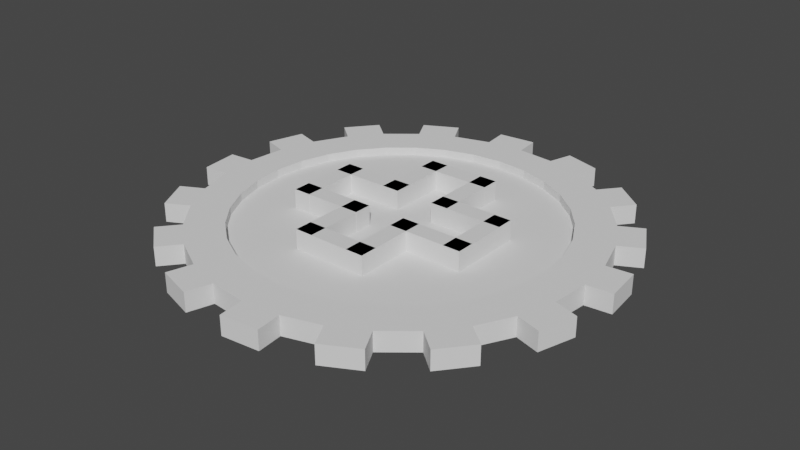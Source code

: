 # Source: EmptyHealthItem.blend  (saved by Blender 3.0.42; exported with 4.5.12 LTS)
import bpy
from mathutils import Matrix  # noqa: F401  (used for matrix-valued properties, if any)

bpy.ops.wm.read_factory_settings(use_empty=True)
scene = bpy.context.scene
scene.name = 'Scene'

# ---- collections
col_collection = bpy.data.collections.new('Collection'); scene.collection.children.link(col_collection)

# ---- world
world_world = bpy.data.worlds.new('World'); scene.world = world_world
world_world.use_nodes = True; world_world.node_tree.nodes.clear()
_N = world_world.node_tree.nodes; _L = world_world.node_tree.links
n0 = _N.new('ShaderNodeOutputWorld'); n0.name = 'World Output'; n0.location = (300, 300)
n1 = _N.new('ShaderNodeBackground'); n1.name = 'Background'; n1.location = (10, 300)
n1.inputs[0].default_value = (0.05088, 0.05088, 0.05088, 1.0)
_L.new(n1.outputs[0], n0.inputs[0])
n0.is_active_output = True
world_world.color = (0.05088, 0.05088, 0.05088)
world_world.use_sun_shadow = False
world_world.sun_shadow_jitter_overblur = 0.0

# ---- meshes
me_cylinder = bpy.data.meshes.new('Cylinder')
me_cylinder.from_pydata([(-2.44e-08, 0.8083, -1.0), (-2.44e-08, 0.8083, 1.0), (0.1577, 0.7928, -1.0), (0.1577, 0.7928, 1.0), (0.3093, 0.7468, -1.0), (0.3093, 0.7468, 1.0), (0.4491, 0.6721, -1.0), (0.4491, 0.6721, 1.0), (0.5715, 0.5715, -1.0), (0.5715, 0.5715, 1.0), (0.6721, 0.4491, -1.0), (0.6721, 0.4491, 1.0), (0.7468, 0.3093, -1.0), (0.7468, 0.3093, 1.0), (0.7928, 0.1577, -1.0), (0.7928, 0.1577, 1.0), (0.8083, -3.797e-08, -1.0), (0.8083, -3.797e-08, 1.0), (0.7928, -0.1577, -1.0), (0.7928, -0.1577, 1.0), (0.7468, -0.3093, -1.0), (0.7468, -0.3093, 1.0), (0.6721, -0.4491, -1.0), (0.6721, -0.4491, 1.0), (0.5715, -0.5715, -1.0), (0.5715, -0.5715, 1.0), (0.4491, -0.6721, -1.0), (0.4491, -0.6721, 1.0), (0.3093, -0.7468, -1.0), (0.3093, -0.7468, 1.0), (0.1577, -0.7928, -1.0), (0.1577, -0.7928, 1.0), (-7.594e-08, -0.8083, -1.0), (-7.594e-08, -0.8083, 1.0), (-0.1577, -0.7928, -1.0), (-0.1577, -0.7928, 1.0), (-0.3093, -0.7468, -1.0), (-0.3093, -0.7468, 1.0), (-0.4491, -0.6721, -1.0), (-0.4491, -0.6721, 1.0), (-0.5715, -0.5715, -1.0), (-0.5715, -0.5715, 1.0), (-0.6721, -0.4491, -1.0), (-0.6721, -0.4491, 1.0), (-0.7468, -0.3093, -1.0), (-0.7468, -0.3093, 1.0), (-0.7928, -0.1577, -1.0), (-0.7928, -0.1577, 1.0), (-0.8083, 1.192e-08, -1.0), (-0.8083, 1.192e-08, 1.0), (-0.7928, 0.1577, -1.0), (-0.7928, 0.1577, 1.0), (-0.7468, 0.3093, -1.0), (-0.7468, 0.3093, 1.0), (-0.6721, 0.4491, -1.0), (-0.6721, 0.4491, 1.0), (-0.5715, 0.5715, -1.0), (-0.5715, 0.5715, 1.0), (-0.4491, 0.6721, -1.0), (-0.4491, 0.6721, 1.0), (-0.3093, 0.7468, -1.0), (-0.3093, 0.7468, 1.0), (-0.1577, 0.7928, -1.0), (-0.1577, 0.7928, 1.0), (0.0, 1.0, -1.0), (0.1951, 0.9808, -1.0), (0.1951, 0.9808, 1.0), (0.0, 1.0, 1.0), (0.3827, 0.9239, -1.0), (0.3827, 0.9239, 1.0), (0.5556, 0.8315, -1.0), (0.5556, 0.8315, 1.0), (0.7071, 0.7071, -1.0), (0.7071, 0.7071, 1.0), (0.8315, 0.5556, -1.0), (0.8315, 0.5556, 1.0), (0.9239, 0.3827, -1.0), (0.9239, 0.3827, 1.0), (0.9808, 0.1951, -1.0), (0.9808, 0.1951, 1.0), (1.0, -4.371e-08, -1.0), (1.0, -4.371e-08, 1.0), (0.9808, -0.1951, -1.0), (0.9808, -0.1951, 1.0), (0.9239, -0.3827, -1.0), (0.9239, -0.3827, 1.0), (0.8315, -0.5556, -1.0), (0.8315, -0.5556, 1.0), (0.7071, -0.7071, -1.0), (0.7071, -0.7071, 1.0), (0.5556, -0.8315, -1.0), (0.5556, -0.8315, 1.0), (0.3827, -0.9239, -1.0), (0.3827, -0.9239, 1.0), (0.1951, -0.9808, -1.0), (0.1951, -0.9808, 1.0), (-8.742e-08, -1.0, -1.0), (-8.742e-08, -1.0, 1.0), (-0.1951, -0.9808, -1.0), (-0.1951, -0.9808, 1.0), (-0.3827, -0.9239, -1.0), (-0.3827, -0.9239, 1.0), (-0.5556, -0.8315, -1.0), (-0.5556, -0.8315, 1.0), (-0.7071, -0.7071, -1.0), (-0.7071, -0.7071, 1.0), (-0.8315, -0.5556, -1.0), (-0.8315, -0.5556, 1.0), (-0.9239, -0.3827, -1.0), (-0.9239, -0.3827, 1.0), (-0.9808, -0.1951, -1.0), (-0.9808, -0.1951, 1.0), (-1.0, 1.192e-08, -1.0), (-1.0, 1.192e-08, 1.0), (-0.9808, 0.1951, -1.0), (-0.9808, 0.1951, 1.0), (-0.9239, 0.3827, -1.0), (-0.9239, 0.3827, 1.0), (-0.8315, 0.5556, -1.0), (-0.8315, 0.5556, 1.0), (-0.7071, 0.7071, -1.0), (-0.7071, 0.7071, 1.0), (-0.5556, 0.8315, -1.0), (-0.5556, 0.8315, 1.0), (-0.3827, 0.9239, -1.0), (-0.3827, 0.9239, 1.0), (-0.1951, 0.9808, -1.0), (-0.1951, 0.9808, 1.0), (0.1577, 0.7928, -0.1682), (-1.951e-07, 0.8083, -0.1682), (-0.1577, 0.7928, -0.1682), (-0.3093, 0.7468, -0.1682), (-0.4491, 0.6721, -0.1682), (-0.5715, 0.5715, -0.1682), (-0.6721, 0.4491, -0.1682), (-0.7468, 0.3093, -0.1682), (-0.7928, 0.1577, -0.1682), (-0.8083, 1.192e-08, -0.1682), (-0.7928, -0.1577, -0.1682), (-0.7468, -0.3093, -0.1682), (-0.6721, -0.4491, -0.1682), (-0.5715, -0.5715, -0.1682), (-0.4491, -0.6721, -0.1682), (-0.3093, -0.7468, -0.1682), (-0.1577, -0.7928, -0.1682), (-2.467e-07, -0.8083, -0.1682), (0.1577, -0.7928, -0.1682), (0.3093, -0.7468, -0.1682), (0.4491, -0.6721, -0.1682), (0.5715, -0.5715, -0.1682), (0.6721, -0.4491, -0.1682), (0.7468, -0.3093, -0.1682), (0.7928, -0.1577, -0.1682), (0.8083, -3.797e-08, -0.1682), (0.7928, 0.1577, -0.1682), (0.7468, 0.3093, -0.1682), (0.6721, 0.4491, -0.1682), (0.5715, 0.5715, -0.1682), (0.4491, 0.6721, -0.1682), (0.3093, 0.7468, -0.1682), (-9.269e-08, 0.8083, 0.1682), (0.1577, 0.7928, 0.1682), (0.3093, 0.7468, 0.1682), (0.4491, 0.6721, 0.1682), (0.5715, 0.5715, 0.1682), (0.6721, 0.4491, 0.1682), (0.7468, 0.3093, 0.1682), (0.7928, 0.1577, 0.1682), (0.8083, -3.797e-08, 0.1682), (0.7928, -0.1577, 0.1682), (0.7468, -0.3093, 0.1682), (0.6721, -0.4491, 0.1682), (0.5715, -0.5715, 0.1682), (0.4491, -0.6721, 0.1682), (0.3093, -0.7468, 0.1682), (0.1577, -0.7928, 0.1682), (-1.442e-07, -0.8083, 0.1682), (-0.1577, -0.7928, 0.1682), (-0.3093, -0.7468, 0.1682), (-0.4491, -0.6721, 0.1682), (-0.5715, -0.5715, 0.1682), (-0.6721, -0.4491, 0.1682), (-0.7468, -0.3093, 0.1682), (-0.7928, -0.1577, 0.1682), (-0.8083, 1.192e-08, 0.1682), (-0.7928, 0.1577, 0.1682), (-0.7468, 0.3093, 0.1682), (-0.6721, 0.4491, 0.1682), (-0.5715, 0.5715, 0.1682), (-0.4491, 0.6721, 0.1682), (-0.3093, 0.7468, 0.1682), (-0.1577, 0.7928, 0.1682), (0.2332, 1.106, -1.0), (0.2332, 1.106, 1.0), (0.4208, 1.049, 1.0), (0.4208, 1.049, -1.0), (0.6388, 0.9329, -1.0), (0.6388, 0.9329, 1.0), (0.7904, 0.8086, 1.0), (0.7904, 0.8086, -1.0), (0.9472, 0.6174, -1.0), (0.9472, 0.6174, 1.0), (1.04, 0.4446, 1.0), (1.04, 0.4446, -1.0), (1.111, 0.208, -1.0), (1.111, 0.208, 1.0), (1.131, 0.01287, 1.0), (1.131, 0.01287, -1.0), (1.106, -0.2332, -1.0), (1.106, -0.2332, 1.0), (1.049, -0.4208, 1.0), (1.049, -0.4208, -1.0), (0.9329, -0.6388, -1.0), (0.9329, -0.6388, 1.0), (0.8086, -0.7904, 1.0), (0.8086, -0.7904, -1.0), (0.6174, -0.9472, -1.0), (0.6174, -0.9472, 1.0), (0.4446, -1.04, 1.0), (0.4446, -1.04, -1.0), (0.208, -1.111, -1.0), (0.208, -1.111, 1.0), (0.01287, -1.131, 1.0), (0.01287, -1.131, -1.0), (-0.2332, -1.106, -1.0), (-0.2332, -1.106, 1.0), (-0.4208, -1.049, 1.0), (-0.4208, -1.049, -1.0), (-0.6388, -0.9329, -1.0), (-0.6388, -0.9329, 1.0), (-0.7904, -0.8086, 1.0), (-0.7904, -0.8086, -1.0), (-0.9472, -0.6174, -1.0), (-0.9472, -0.6174, 1.0), (-1.04, -0.4446, 1.0), (-1.04, -0.4446, -1.0), (-1.111, -0.208, -1.0), (-1.111, -0.208, 1.0), (-1.131, -0.01287, 1.0), (-1.131, -0.01287, -1.0), (-1.106, 0.2332, -1.0), (-1.106, 0.2332, 1.0), (-1.049, 0.4208, 1.0), (-1.049, 0.4208, -1.0), (-0.9329, 0.6388, -1.0), (-0.9329, 0.6388, 1.0), (-0.8086, 0.7904, 1.0), (-0.8086, 0.7904, -1.0), (-0.6174, 0.9472, -1.0), (-0.6174, 0.9472, 1.0), (-0.4446, 1.04, 1.0), (-0.4446, 1.04, -1.0), (-0.208, 1.111, -1.0), (-0.208, 1.111, 1.0), (-0.01287, 1.131, 1.0), (-0.01287, 1.131, -1.0)], [], [(64, 67, 66, 65), (68, 69, 71, 70), (72, 73, 75, 74), (76, 77, 79, 78), (80, 81, 83, 82), (84, 85, 87, 86), (88, 89, 91, 90), (92, 93, 95, 94), (96, 97, 99, 98), (100, 101, 103, 102), (104, 105, 107, 106), (108, 109, 111, 110), (112, 113, 115, 114), (116, 117, 119, 118), (120, 121, 123, 122), (66, 193, 192, 65), (124, 125, 127, 126), (192, 193, 194, 195), (2, 0, 64, 65), (1, 3, 66, 67), (4, 2, 65, 68), (3, 5, 69, 66), (6, 4, 68, 70), (5, 7, 71, 69), (8, 6, 70, 72), (7, 9, 73, 71), (10, 8, 72, 74), (9, 11, 75, 73), (12, 10, 74, 76), (11, 13, 77, 75), (14, 12, 76, 78), (13, 15, 79, 77), (16, 14, 78, 80), (15, 17, 81, 79), (18, 16, 80, 82), (17, 19, 83, 81), (20, 18, 82, 84), (19, 21, 85, 83), (22, 20, 84, 86), (21, 23, 87, 85), (24, 22, 86, 88), (23, 25, 89, 87), (26, 24, 88, 90), (25, 27, 91, 89), (28, 26, 90, 92), (27, 29, 93, 91), (30, 28, 92, 94), (29, 31, 95, 93), (32, 30, 94, 96), (31, 33, 97, 95), (34, 32, 96, 98), (33, 35, 99, 97), (36, 34, 98, 100), (35, 37, 101, 99), (38, 36, 100, 102), (37, 39, 103, 101), (40, 38, 102, 104), (39, 41, 105, 103), (42, 40, 104, 106), (41, 43, 107, 105), (44, 42, 106, 108), (43, 45, 109, 107), (46, 44, 108, 110), (45, 47, 111, 109), (48, 46, 110, 112), (47, 49, 113, 111), (50, 48, 112, 114), (49, 51, 115, 113), (52, 50, 114, 116), (51, 53, 117, 115), (54, 52, 116, 118), (53, 55, 119, 117), (56, 54, 118, 120), (55, 57, 121, 119), (58, 56, 120, 122), (57, 59, 123, 121), (60, 58, 122, 124), (59, 61, 125, 123), (62, 60, 124, 126), (61, 63, 127, 125), (0, 62, 126, 64), (63, 1, 67, 127), (128, 129, 130, 131, 132, 133, 134, 135, 136, 137, 138, 139, 140, 141, 142, 143, 144, 145, 146, 147, 148, 149, 150, 151, 152, 153, 154, 155, 156, 157, 158, 159), (1, 129, 128, 3), (63, 130, 129, 1), (61, 131, 130, 63), (59, 132, 131, 61), (57, 133, 132, 59), (55, 134, 133, 57), (53, 135, 134, 55), (51, 136, 135, 53), (49, 137, 136, 51), (47, 138, 137, 49), (45, 139, 138, 47), (43, 140, 139, 45), (41, 141, 140, 43), (39, 142, 141, 41), (37, 143, 142, 39), (35, 144, 143, 37), (33, 145, 144, 35), (31, 146, 145, 33), (29, 147, 146, 31), (27, 148, 147, 29), (25, 149, 148, 27), (23, 150, 149, 25), (21, 151, 150, 23), (19, 152, 151, 21), (17, 153, 152, 19), (15, 154, 153, 17), (13, 155, 154, 15), (11, 156, 155, 13), (9, 157, 156, 11), (7, 158, 157, 9), (5, 159, 158, 7), (3, 128, 159, 5), (160, 161, 162, 163, 164, 165, 166, 167, 168, 169, 170, 171, 172, 173, 174, 175, 176, 177, 178, 179, 180, 181, 182, 183, 184, 185, 186, 187, 188, 189, 190, 191), (2, 161, 160, 0), (4, 162, 161, 2), (6, 163, 162, 4), (8, 164, 163, 6), (10, 165, 164, 8), (12, 166, 165, 10), (14, 167, 166, 12), (16, 168, 167, 14), (18, 169, 168, 16), (20, 170, 169, 18), (22, 171, 170, 20), (24, 172, 171, 22), (26, 173, 172, 24), (28, 174, 173, 26), (30, 175, 174, 28), (32, 176, 175, 30), (34, 177, 176, 32), (36, 178, 177, 34), (38, 179, 178, 36), (40, 180, 179, 38), (42, 181, 180, 40), (44, 182, 181, 42), (46, 183, 182, 44), (48, 184, 183, 46), (50, 185, 184, 48), (52, 186, 185, 50), (54, 187, 186, 52), (56, 188, 187, 54), (58, 189, 188, 56), (60, 190, 189, 58), (62, 191, 190, 60), (0, 160, 191, 62), (69, 194, 193, 66), (68, 195, 194, 69), (65, 192, 195, 68), (196, 197, 198, 199), (71, 197, 196, 70), (73, 198, 197, 71), (72, 199, 198, 73), (70, 196, 199, 72), (200, 201, 202, 203), (75, 201, 200, 74), (77, 202, 201, 75), (76, 203, 202, 77), (74, 200, 203, 76), (204, 205, 206, 207), (79, 205, 204, 78), (81, 206, 205, 79), (80, 207, 206, 81), (78, 204, 207, 80), (208, 209, 210, 211), (83, 209, 208, 82), (85, 210, 209, 83), (84, 211, 210, 85), (82, 208, 211, 84), (212, 213, 214, 215), (87, 213, 212, 86), (89, 214, 213, 87), (88, 215, 214, 89), (86, 212, 215, 88), (216, 217, 218, 219), (91, 217, 216, 90), (93, 218, 217, 91), (92, 219, 218, 93), (90, 216, 219, 92), (220, 221, 222, 223), (95, 221, 220, 94), (97, 222, 221, 95), (96, 223, 222, 97), (94, 220, 223, 96), (224, 225, 226, 227), (99, 225, 224, 98), (101, 226, 225, 99), (100, 227, 226, 101), (98, 224, 227, 100), (228, 229, 230, 231), (103, 229, 228, 102), (105, 230, 229, 103), (104, 231, 230, 105), (102, 228, 231, 104), (232, 233, 234, 235), (107, 233, 232, 106), (109, 234, 233, 107), (108, 235, 234, 109), (106, 232, 235, 108), (236, 237, 238, 239), (111, 237, 236, 110), (113, 238, 237, 111), (112, 239, 238, 113), (110, 236, 239, 112), (240, 241, 242, 243), (115, 241, 240, 114), (117, 242, 241, 115), (116, 243, 242, 117), (114, 240, 243, 116), (244, 245, 246, 247), (119, 245, 244, 118), (121, 246, 245, 119), (120, 247, 246, 121), (118, 244, 247, 120), (248, 249, 250, 251), (123, 249, 248, 122), (125, 250, 249, 123), (124, 251, 250, 125), (122, 248, 251, 124), (252, 253, 254, 255), (127, 253, 252, 126), (67, 254, 253, 127), (64, 255, 254, 67), (126, 252, 255, 64)])
_uv = me_cylinder.uv_layers.new(name='UVMap')
_uv.uv.foreach_set('vector', [1.0, 0.5, 1.0, 1.0, 0.9688, 1.0, 0.9688, 0.5, 0.9375, 0.5, 0.9375, 1.0, 0.9062, 1.0, 0.9062, 0.5, 0.875, 0.5, 0.875, 1.0, 0.8438, 1.0, 0.8438, 0.5, 0.8125, 0.5, 0.8125, 1.0, 0.7812, 1.0, 0.7812, 0.5, 0.75, 0.5, 0.75, 1.0, 0.7188, 1.0, 0.7188, 0.5, 0.6875, 0.5, 0.6875, 1.0, 0.6562, 1.0, 0.6562, 0.5, 0.625, 0.5, 0.625, 1.0, 0.5938, 1.0, 0.5938, 0.5, 0.5625, 0.5, 0.5625, 1.0, 0.5312, 1.0, 0.5312, 0.5, 0.5, 0.5, 0.5, 1.0, 0.4688, 1.0, 0.4688, 0.5, 0.4375, 0.5, 0.4375, 1.0, 0.4062, 1.0, 0.4062, 0.5, 0.375, 0.5, 0.375, 1.0, 0.3438, 1.0, 0.3438, 0.5, 0.3125, 0.5, 0.3125, 1.0, 0.2812, 1.0, 0.2812, 0.5, 0.25, 0.5, 0.25, 1.0, 0.2188, 1.0, 0.2188, 0.5, 0.1875, 0.5, 0.1875, 1.0, 0.1562, 1.0, 0.1562, 0.5, 0.125, 0.5, 0.125, 1.0, 0.09375, 1.0, 0.09375, 0.5, 0.9688, 1.0, 0.9688, 1.0, 0.9688, 0.5, 0.9688, 0.5, 0.0625, 0.5, 0.0625, 1.0, 0.03125, 1.0, 0.03125, 0.5, 0.9688, 0.5, 0.9688, 1.0, 0.9375, 1.0, 0.9375, 0.5, 0.7878, 0.4403, 0.75, 0.444, 0.75, 0.49, 0.7968, 0.4854, 0.25, 0.444, 0.2878, 0.4403, 0.2968, 0.4854, 0.25, 0.49, 0.8242, 0.4292, 0.7878, 0.4403, 0.7968, 0.4854, 0.8418, 0.4717, 0.2878, 0.4403, 0.3242, 0.4292, 0.3418, 0.4717, 0.2968, 0.4854, 0.8578, 0.4113, 0.8242, 0.4292, 0.8418, 0.4717, 0.8833, 0.4496, 0.3242, 0.4292, 0.3578, 0.4113, 0.3833, 0.4496, 0.3418, 0.4717, 0.8872, 0.3872, 0.8578, 0.4113, 0.8833, 0.4496, 0.9197, 0.4197, 0.3578, 0.4113, 0.3872, 0.3872, 0.4197, 0.4197, 0.3833, 0.4496, 0.9113, 0.3578, 0.8872, 0.3872, 0.9197, 0.4197, 0.9496, 0.3833, 0.3872, 0.3872, 0.4113, 0.3578, 0.4496, 0.3833, 0.4197, 0.4197, 0.9292, 0.3242, 0.9113, 0.3578, 0.9496, 0.3833, 0.9717, 0.3418, 0.4113, 0.3578, 0.4292, 0.3242, 0.4717, 0.3418, 0.4496, 0.3833, 0.9403, 0.2878, 0.9292, 0.3242, 0.9717, 0.3418, 0.9854, 0.2968, 0.4292, 0.3242, 0.4403, 0.2878, 0.4854, 0.2968, 0.4717, 0.3418, 0.944, 0.25, 0.9403, 0.2878, 0.9854, 0.2968, 0.99, 0.25, 0.4403, 0.2878, 0.444, 0.25, 0.49, 0.25, 0.4854, 0.2968, 0.9403, 0.2122, 0.944, 0.25, 0.99, 0.25, 0.9854, 0.2032, 0.444, 0.25, 0.4403, 0.2122, 0.4854, 0.2032, 0.49, 0.25, 0.9292, 0.1758, 0.9403, 0.2122, 0.9854, 0.2032, 0.9717, 0.1582, 0.4403, 0.2122, 0.4292, 0.1758, 0.4717, 0.1582, 0.4854, 0.2032, 0.9113, 0.1422, 0.9292, 0.1758, 0.9717, 0.1582, 0.9496, 0.1167, 0.4292, 0.1758, 0.4113, 0.1422, 0.4496, 0.1167, 0.4717, 0.1582, 0.8872, 0.1128, 0.9113, 0.1422, 0.9496, 0.1167, 0.9197, 0.08029, 0.4113, 0.1422, 0.3872, 0.1128, 0.4197, 0.08029, 0.4496, 0.1167, 0.8578, 0.0887, 0.8872, 0.1128, 0.9197, 0.08029, 0.8833, 0.05045, 0.3872, 0.1128, 0.3578, 0.0887, 0.3833, 0.05045, 0.4197, 0.08029, 0.8242, 0.07078, 0.8578, 0.0887, 0.8833, 0.05045, 0.8418, 0.02827, 0.3578, 0.0887, 0.3242, 0.07078, 0.3418, 0.02827, 0.3833, 0.05045, 0.7878, 0.05974, 0.8242, 0.07078, 0.8418, 0.02827, 0.7968, 0.01461, 0.3242, 0.07078, 0.2878, 0.05974, 0.2968, 0.01461, 0.3418, 0.02827, 0.75, 0.05601, 0.7878, 0.05974, 0.7968, 0.01461, 0.75, 0.01, 0.2878, 0.05974, 0.25, 0.05601, 0.25, 0.01, 0.2968, 0.01461, 0.7122, 0.05974, 0.75, 0.05601, 0.75, 0.01, 0.7032, 0.01461, 0.25, 0.05601, 0.2122, 0.05974, 0.2032, 0.01461, 0.25, 0.01, 0.6758, 0.07078, 0.7122, 0.05974, 0.7032, 0.01461, 0.6582, 0.02827, 0.2122, 0.05974, 0.1758, 0.07078, 0.1582, 0.02827, 0.2032, 0.01461, 0.6422, 0.0887, 0.6758, 0.07078, 0.6582, 0.02827, 0.6167, 0.05045, 0.1758, 0.07078, 0.1422, 0.0887, 0.1167, 0.05045, 0.1582, 0.02827, 0.6128, 0.1128, 0.6422, 0.0887, 0.6167, 0.05045, 0.5803, 0.08029, 0.1422, 0.0887, 0.1128, 0.1128, 0.08029, 0.08029, 0.1167, 0.05045, 0.5887, 0.1422, 0.6128, 0.1128, 0.5803, 0.08029, 0.5504, 0.1167, 0.1128, 0.1128, 0.0887, 0.1422, 0.05045, 0.1167, 0.08029, 0.08029, 0.5708, 0.1758, 0.5887, 0.1422, 0.5504, 0.1167, 0.5283, 0.1582, 0.0887, 0.1422, 0.07078, 0.1758, 0.02827, 0.1582, 0.05045, 0.1167, 0.5597, 0.2122, 0.5708, 0.1758, 0.5283, 0.1582, 0.5146, 0.2032, 0.07078, 0.1758, 0.05974, 0.2122, 0.01461, 0.2032, 0.02827, 0.1582, 0.556, 0.25, 0.5597, 0.2122, 0.5146, 0.2032, 0.51, 0.25, 0.05974, 0.2122, 0.05601, 0.25, 0.01, 0.25, 0.01461, 0.2032, 0.5597, 0.2878, 0.556, 0.25, 0.51, 0.25, 0.5146, 0.2968, 0.05601, 0.25, 0.05974, 0.2878, 0.01461, 0.2968, 0.01, 0.25, 0.5708, 0.3242, 0.5597, 0.2878, 0.5146, 0.2968, 0.5283, 0.3418, 0.05974, 0.2878, 0.07078, 0.3242, 0.02827, 0.3418, 0.01461, 0.2968, 0.5887, 0.3578, 0.5708, 0.3242, 0.5283, 0.3418, 0.5504, 0.3833, 0.07078, 0.3242, 0.0887, 0.3578, 0.05045, 0.3833, 0.02827, 0.3418, 0.6128, 0.3872, 0.5887, 0.3578, 0.5504, 0.3833, 0.5803, 0.4197, 0.0887, 0.3578, 0.1128, 0.3872, 0.08029, 0.4197, 0.05045, 0.3833, 0.6422, 0.4113, 0.6128, 0.3872, 0.5803, 0.4197, 0.6167, 0.4496, 0.1128, 0.3872, 0.1422, 0.4113, 0.1167, 0.4496, 0.08029, 0.4197, 0.6758, 0.4292, 0.6422, 0.4113, 0.6167, 0.4496, 0.6582, 0.4717, 0.1422, 0.4113, 0.1758, 0.4292, 0.1582, 0.4717, 0.1167, 0.4496, 0.7122, 0.4403, 0.6758, 0.4292, 0.6582, 0.4717, 0.7032, 0.4854, 0.1758, 0.4292, 0.2122, 0.4403, 0.2032, 0.4854, 0.1582, 0.4717, 0.75, 0.444, 0.7122, 0.4403, 0.7032, 0.4854, 0.75, 0.49, 0.2122, 0.4403, 0.25, 0.444, 0.25, 0.49, 0.2032, 0.4854, 0.2878, 0.4403, 0.25, 0.444, 0.2122, 0.4403, 0.1758, 0.4292, 0.1422, 0.4113, 0.1128, 0.3872, 0.0887, 0.3578, 0.07078, 0.3242, 0.05974, 0.2878, 0.05601, 0.25, 0.05974, 0.2122, 0.07078, 0.1758, 0.0887, 0.1422, 0.1128, 0.1128, 0.1422, 0.0887, 0.1758, 0.07078, 0.2122, 0.05974, 0.25, 0.05601, 0.2878, 0.05974, 0.3242, 0.07078, 0.3578, 0.0887, 0.3872, 0.1128, 0.4113, 0.1422, 0.4292, 0.1758, 0.4403, 0.2122, 0.444, 0.25, 0.4403, 0.2878, 0.4292, 0.3242, 0.4113, 0.3578, 0.3872, 0.3872, 0.3578, 0.4113, 0.3242, 0.4292, 0.25, 0.444, 0.25, 0.444, 0.2878, 0.4403, 0.2878, 0.4403, 0.2122, 0.4403, 0.2122, 0.4403, 0.25, 0.444, 0.25, 0.444, 0.1758, 0.4292, 0.1758, 0.4292, 0.2122, 0.4403, 0.2122, 0.4403, 0.1422, 0.4113, 0.1422, 0.4113, 0.1758, 0.4292, 0.1758, 0.4292, 0.1128, 0.3872, 0.1128, 0.3872, 0.1422, 0.4113, 0.1422, 0.4113, 0.0887, 0.3578, 0.0887, 0.3578, 0.1128, 0.3872, 0.1128, 0.3872, 0.07078, 0.3242, 0.07078, 0.3242, 0.0887, 0.3578, 0.0887, 0.3578, 0.05974, 0.2878, 0.05974, 0.2878, 0.07078, 0.3242, 0.07078, 0.3242, 0.05601, 0.25, 0.05601, 0.25, 0.05974, 0.2878, 0.05974, 0.2878, 0.05974, 0.2122, 0.05974, 0.2122, 0.05601, 0.25, 0.05601, 0.25, 0.07078, 0.1758, 0.07078, 0.1758, 0.05974, 0.2122, 0.05974, 0.2122, 0.0887, 0.1422, 0.0887, 0.1422, 0.07078, 0.1758, 0.07078, 0.1758, 0.1128, 0.1128, 0.1128, 0.1128, 0.0887, 0.1422, 0.0887, 0.1422, 0.1422, 0.0887, 0.1422, 0.0887, 0.1128, 0.1128, 0.1128, 0.1128, 0.1758, 0.07078, 0.1758, 0.07078, 0.1422, 0.0887, 0.1422, 0.0887, 0.2122, 0.05974, 0.2122, 0.05974, 0.1758, 0.07078, 0.1758, 0.07078, 0.25, 0.05601, 0.25, 0.05601, 0.2122, 0.05974, 0.2122, 0.05974, 0.2878, 0.05974, 0.2878, 0.05974, 0.25, 0.05601, 0.25, 0.05601, 0.3242, 0.07078, 0.3242, 0.07078, 0.2878, 0.05974, 0.2878, 0.05974, 0.3578, 0.0887, 0.3578, 0.0887, 0.3242, 0.07078, 0.3242, 0.07078, 0.3872, 0.1128, 0.3872, 0.1128, 0.3578, 0.0887, 0.3578, 0.0887, 0.4113, 0.1422, 0.4113, 0.1422, 0.3872, 0.1128, 0.3872, 0.1128, 0.4292, 0.1758, 0.4292, 0.1758, 0.4113, 0.1422, 0.4113, 0.1422, 0.4403, 0.2122, 0.4403, 0.2122, 0.4292, 0.1758, 0.4292, 0.1758, 0.444, 0.25, 0.444, 0.25, 0.4403, 0.2122, 0.4403, 0.2122, 0.4403, 0.2878, 0.4403, 0.2878, 0.444, 0.25, 0.444, 0.25, 0.4292, 0.3242, 0.4292, 0.3242, 0.4403, 0.2878, 0.4403, 0.2878, 0.4113, 0.3578, 0.4113, 0.3578, 0.4292, 0.3242, 0.4292, 0.3242, 0.3872, 0.3872, 0.3872, 0.3872, 0.4113, 0.3578, 0.4113, 0.3578, 0.3578, 0.4113, 0.3578, 0.4113, 0.3872, 0.3872, 0.3872, 0.3872, 0.3242, 0.4292, 0.3242, 0.4292, 0.3578, 0.4113, 0.3578, 0.4113, 0.2878, 0.4403, 0.2878, 0.4403, 0.3242, 0.4292, 0.3242, 0.4292, 0.75, 0.444, 0.7878, 0.4403, 0.8242, 0.4292, 0.8578, 0.4113, 0.8872, 0.3872, 0.9113, 0.3578, 0.9292, 0.3242, 0.9403, 0.2878, 0.944, 0.25, 0.9403, 0.2122, 0.9292, 0.1758, 0.9113, 0.1422, 0.8872, 0.1128, 0.8578, 0.0887, 0.8242, 0.07078, 0.7878, 0.05974, 0.75, 0.05601, 0.7122, 0.05974, 0.6758, 0.07078, 0.6422, 0.0887, 0.6128, 0.1128, 0.5887, 0.1422, 0.5708, 0.1758, 0.5597, 0.2122, 0.556, 0.25, 0.5597, 0.2878, 0.5708, 0.3242, 0.5887, 0.3578, 0.6128, 0.3872, 0.6422, 0.4113, 0.6758, 0.4292, 0.7122, 0.4403, 0.7878, 0.4403, 0.7878, 0.4403, 0.75, 0.444, 0.75, 0.444, 0.8242, 0.4292, 0.8242, 0.4292, 0.7878, 0.4403, 0.7878, 0.4403, 0.8578, 0.4113, 0.8578, 0.4113, 0.8242, 0.4292, 0.8242, 0.4292, 0.8872, 0.3872, 0.8872, 0.3872, 0.8578, 0.4113, 0.8578, 0.4113, 0.9113, 0.3578, 0.9113, 0.3578, 0.8872, 0.3872, 0.8872, 0.3872, 0.9292, 0.3242, 0.9292, 0.3242, 0.9113, 0.3578, 0.9113, 0.3578, 0.9403, 0.2878, 0.9403, 0.2878, 0.9292, 0.3242, 0.9292, 0.3242, 0.944, 0.25, 0.944, 0.25, 0.9403, 0.2878, 0.9403, 0.2878, 0.9403, 0.2122, 0.9403, 0.2122, 0.944, 0.25, 0.944, 0.25, 0.9292, 0.1758, 0.9292, 0.1758, 0.9403, 0.2122, 0.9403, 0.2122, 0.9113, 0.1422, 0.9113, 0.1422, 0.9292, 0.1758, 0.9292, 0.1758, 0.8872, 0.1128, 0.8872, 0.1128, 0.9113, 0.1422, 0.9113, 0.1422, 0.8578, 0.0887, 0.8578, 0.0887, 0.8872, 0.1128, 0.8872, 0.1128, 0.8242, 0.07078, 0.8242, 0.07078, 0.8578, 0.0887, 0.8578, 0.0887, 0.7878, 0.05974, 0.7878, 0.05974, 0.8242, 0.07078, 0.8242, 0.07078, 0.75, 0.05601, 0.75, 0.05601, 0.7878, 0.05974, 0.7878, 0.05974, 0.7122, 0.05974, 0.7122, 0.05974, 0.75, 0.05601, 0.75, 0.05601, 0.6758, 0.07078, 0.6758, 0.07078, 0.7122, 0.05974, 0.7122, 0.05974, 0.6422, 0.0887, 0.6422, 0.0887, 0.6758, 0.07078, 0.6758, 0.07078, 0.6128, 0.1128, 0.6128, 0.1128, 0.6422, 0.0887, 0.6422, 0.0887, 0.5887, 0.1422, 0.5887, 0.1422, 0.6128, 0.1128, 0.6128, 0.1128, 0.5708, 0.1758, 0.5708, 0.1758, 0.5887, 0.1422, 0.5887, 0.1422, 0.5597, 0.2122, 0.5597, 0.2122, 0.5708, 0.1758, 0.5708, 0.1758, 0.556, 0.25, 0.556, 0.25, 0.5597, 0.2122, 0.5597, 0.2122, 0.5597, 0.2878, 0.5597, 0.2878, 0.556, 0.25, 0.556, 0.25, 0.5708, 0.3242, 0.5708, 0.3242, 0.5597, 0.2878, 0.5597, 0.2878, 0.5887, 0.3578, 0.5887, 0.3578, 0.5708, 0.3242, 0.5708, 0.3242, 0.6128, 0.3872, 0.6128, 0.3872, 0.5887, 0.3578, 0.5887, 0.3578, 0.6422, 0.4113, 0.6422, 0.4113, 0.6128, 0.3872, 0.6128, 0.3872, 0.6758, 0.4292, 0.6758, 0.4292, 0.6422, 0.4113, 0.6422, 0.4113, 0.7122, 0.4403, 0.7122, 0.4403, 0.6758, 0.4292, 0.6758, 0.4292, 0.75, 0.444, 0.75, 0.444, 0.7122, 0.4403, 0.7122, 0.4403, 0.9375, 1.0, 0.9375, 1.0, 0.9688, 1.0, 0.9688, 1.0, 0.9375, 0.5, 0.9375, 0.5, 0.9375, 1.0, 0.9375, 1.0, 0.9688, 0.5, 0.9688, 0.5, 0.9375, 0.5, 0.9375, 0.5, 0.9062, 0.5, 0.9062, 1.0, 0.875, 1.0, 0.875, 0.5, 0.9062, 1.0, 0.9062, 1.0, 0.9062, 0.5, 0.9062, 0.5, 0.875, 1.0, 0.875, 1.0, 0.9062, 1.0, 0.9062, 1.0, 0.875, 0.5, 0.875, 0.5, 0.875, 1.0, 0.875, 1.0, 0.9062, 0.5, 0.9062, 0.5, 0.875, 0.5, 0.875, 0.5, 0.8438, 0.5, 0.8438, 1.0, 0.8125, 1.0, 0.8125, 0.5, 0.8438, 1.0, 0.8438, 1.0, 0.8438, 0.5, 0.8438, 0.5, 0.8125, 1.0, 0.8125, 1.0, 0.8438, 1.0, 0.8438, 1.0, 0.8125, 0.5, 0.8125, 0.5, 0.8125, 1.0, 0.8125, 1.0, 0.8438, 0.5, 0.8438, 0.5, 0.8125, 0.5, 0.8125, 0.5, 0.7812, 0.5, 0.7812, 1.0, 0.75, 1.0, 0.75, 0.5, 0.7812, 1.0, 0.7812, 1.0, 0.7812, 0.5, 0.7812, 0.5, 0.75, 1.0, 0.75, 1.0, 0.7812, 1.0, 0.7812, 1.0, 0.75, 0.5, 0.75, 0.5, 0.75, 1.0, 0.75, 1.0, 0.7812, 0.5, 0.7812, 0.5, 0.75, 0.5, 0.75, 0.5, 0.7188, 0.5, 0.7188, 1.0, 0.6875, 1.0, 0.6875, 0.5, 0.7188, 1.0, 0.7188, 1.0, 0.7188, 0.5, 0.7188, 0.5, 0.6875, 1.0, 0.6875, 1.0, 0.7188, 1.0, 0.7188, 1.0, 0.6875, 0.5, 0.6875, 0.5, 0.6875, 1.0, 0.6875, 1.0, 0.7188, 0.5, 0.7188, 0.5, 0.6875, 0.5, 0.6875, 0.5, 0.6562, 0.5, 0.6562, 1.0, 0.625, 1.0, 0.625, 0.5, 0.6562, 1.0, 0.6562, 1.0, 0.6562, 0.5, 0.6562, 0.5, 0.625, 1.0, 0.625, 1.0, 0.6562, 1.0, 0.6562, 1.0, 0.625, 0.5, 0.625, 0.5, 0.625, 1.0, 0.625, 1.0, 0.6562, 0.5, 0.6562, 0.5, 0.625, 0.5, 0.625, 0.5, 0.5938, 0.5, 0.5938, 1.0, 0.5625, 1.0, 0.5625, 0.5, 0.5938, 1.0, 0.5938, 1.0, 0.5938, 0.5, 0.5938, 0.5, 0.5625, 1.0, 0.5625, 1.0, 0.5938, 1.0, 0.5938, 1.0, 0.5625, 0.5, 0.5625, 0.5, 0.5625, 1.0, 0.5625, 1.0, 0.5938, 0.5, 0.5938, 0.5, 0.5625, 0.5, 0.5625, 0.5, 0.5312, 0.5, 0.5312, 1.0, 0.5, 1.0, 0.5, 0.5, 0.5312, 1.0, 0.5312, 1.0, 0.5312, 0.5, 0.5312, 0.5, 0.5, 1.0, 0.5, 1.0, 0.5312, 1.0, 0.5312, 1.0, 0.5, 0.5, 0.5, 0.5, 0.5, 1.0, 0.5, 1.0, 0.5312, 0.5, 0.5312, 0.5, 0.5, 0.5, 0.5, 0.5, 0.4688, 0.5, 0.4688, 1.0, 0.4375, 1.0, 0.4375, 0.5, 0.4688, 1.0, 0.4688, 1.0, 0.4688, 0.5, 0.4688, 0.5, 0.4375, 1.0, 0.4375, 1.0, 0.4688, 1.0, 0.4688, 1.0, 0.4375, 0.5, 0.4375, 0.5, 0.4375, 1.0, 0.4375, 1.0, 0.4688, 0.5, 0.4688, 0.5, 0.4375, 0.5, 0.4375, 0.5, 0.4062, 0.5, 0.4062, 1.0, 0.375, 1.0, 0.375, 0.5, 0.4062, 1.0, 0.4062, 1.0, 0.4062, 0.5, 0.4062, 0.5, 0.375, 1.0, 0.375, 1.0, 0.4062, 1.0, 0.4062, 1.0, 0.375, 0.5, 0.375, 0.5, 0.375, 1.0, 0.375, 1.0, 0.4062, 0.5, 0.4062, 0.5, 0.375, 0.5, 0.375, 0.5, 0.3438, 0.5, 0.3438, 1.0, 0.3125, 1.0, 0.3125, 0.5, 0.3438, 1.0, 0.3438, 1.0, 0.3438, 0.5, 0.3438, 0.5, 0.3125, 1.0, 0.3125, 1.0, 0.3438, 1.0, 0.3438, 1.0, 0.3125, 0.5, 0.3125, 0.5, 0.3125, 1.0, 0.3125, 1.0, 0.3438, 0.5, 0.3438, 0.5, 0.3125, 0.5, 0.3125, 0.5, 0.2812, 0.5, 0.2812, 1.0, 0.25, 1.0, 0.25, 0.5, 0.2812, 1.0, 0.2812, 1.0, 0.2812, 0.5, 0.2812, 0.5, 0.25, 1.0, 0.25, 1.0, 0.2812, 1.0, 0.2812, 1.0, 0.25, 0.5, 0.25, 0.5, 0.25, 1.0, 0.25, 1.0, 0.2812, 0.5, 0.2812, 0.5, 0.25, 0.5, 0.25, 0.5, 0.2188, 0.5, 0.2188, 1.0, 0.1875, 1.0, 0.1875, 0.5, 0.2188, 1.0, 0.2188, 1.0, 0.2188, 0.5, 0.2188, 0.5, 0.1875, 1.0, 0.1875, 1.0, 0.2188, 1.0, 0.2188, 1.0, 0.1875, 0.5, 0.1875, 0.5, 0.1875, 1.0, 0.1875, 1.0, 0.2188, 0.5, 0.2188, 0.5, 0.1875, 0.5, 0.1875, 0.5, 0.1562, 0.5, 0.1562, 1.0, 0.125, 1.0, 0.125, 0.5, 0.1562, 1.0, 0.1562, 1.0, 0.1562, 0.5, 0.1562, 0.5, 0.125, 1.0, 0.125, 1.0, 0.1562, 1.0, 0.1562, 1.0, 0.125, 0.5, 0.125, 0.5, 0.125, 1.0, 0.125, 1.0, 0.1562, 0.5, 0.1562, 0.5, 0.125, 0.5, 0.125, 0.5, 0.09375, 0.5, 0.09375, 1.0, 0.0625, 1.0, 0.0625, 0.5, 0.09375, 1.0, 0.09375, 1.0, 0.09375, 0.5, 0.09375, 0.5, 0.0625, 1.0, 0.0625, 1.0, 0.09375, 1.0, 0.09375, 1.0, 0.0625, 0.5, 0.0625, 0.5, 0.0625, 1.0, 0.0625, 1.0, 0.09375, 0.5, 0.09375, 0.5, 0.0625, 0.5, 0.0625, 0.5, 0.03125, 0.5, 0.03125, 1.0, 0.0, 1.0, 0.0, 0.5, 0.03125, 1.0, 0.03125, 1.0, 0.03125, 0.5, 0.03125, 0.5, 0.0, 1.0, 0.0, 1.0, 0.03125, 1.0, 0.03125, 1.0, 0.0, 0.5, 0.0, 0.5, 0.0, 1.0, 0.0, 1.0, 0.03125, 0.5, 0.03125, 0.5, 0.0, 0.5, 0.0, 0.5])
me_cylinder.use_remesh_fix_poles = True
me_cylinder.use_remesh_preserve_attributes = False
me_cylinder.update()
me_cube_005 = bpy.data.meshes.new('Cube.005')
me_cube_005.from_pydata([(-1.0, -1.0, -1.0), (-1.0, -1.0, 1.0), (-1.0, 1.0, -1.0), (-1.0, 1.0, 1.0), (1.0, -1.0, -1.0), (1.0, -1.0, 1.0), (1.0, 1.0, -1.0), (1.0, 1.0, 1.0)], [], [(0, 1, 3, 2), (2, 3, 7, 6), (6, 7, 5, 4), (4, 5, 1, 0), (2, 6, 4, 0), (7, 3, 1, 5)])
_uv = me_cube_005.uv_layers.new(name='UVMap')
_uv.uv.foreach_set('vector', [0.375, 0.0, 0.625, 0.0, 0.625, 0.25, 0.375, 0.25, 0.375, 0.25, 0.625, 0.25, 0.625, 0.5, 0.375, 0.5, 0.375, 0.5, 0.625, 0.5, 0.625, 0.75, 0.375, 0.75, 0.375, 0.75, 0.625, 0.75, 0.625, 1.0, 0.375, 1.0, 0.125, 0.5, 0.375, 0.5, 0.375, 0.75, 0.125, 0.75, 0.625, 0.5, 0.875, 0.5, 0.875, 0.75, 0.625, 0.75])
me_cube_005.use_remesh_fix_poles = True
me_cube_005.use_remesh_preserve_attributes = False
me_cube_005.update()
me_cube_008 = bpy.data.meshes.new('Cube.008')
me_cube_008.from_pydata([(-1.0, -1.0, -1.0), (-1.0, -1.0, 1.0), (-1.0, 1.0, -1.0), (-1.0, 1.0, 1.0), (1.0, -1.0, -1.0), (1.0, -1.0, 1.0), (1.0, 1.0, -1.0), (1.0, 1.0, 1.0)], [], [(0, 1, 3, 2), (2, 3, 7, 6), (6, 7, 5, 4), (4, 5, 1, 0), (2, 6, 4, 0), (7, 3, 1, 5)])
_uv = me_cube_008.uv_layers.new(name='UVMap')
_uv.uv.foreach_set('vector', [0.375, 0.0, 0.625, 0.0, 0.625, 0.25, 0.375, 0.25, 0.375, 0.25, 0.625, 0.25, 0.625, 0.5, 0.375, 0.5, 0.375, 0.5, 0.625, 0.5, 0.625, 0.75, 0.375, 0.75, 0.375, 0.75, 0.625, 0.75, 0.625, 1.0, 0.375, 1.0, 0.125, 0.5, 0.375, 0.5, 0.375, 0.75, 0.125, 0.75, 0.625, 0.5, 0.875, 0.5, 0.875, 0.75, 0.625, 0.75])
me_cube_008.use_remesh_fix_poles = True
me_cube_008.use_remesh_preserve_attributes = False
me_cube_008.update()
me_cube_009 = bpy.data.meshes.new('Cube.009')
me_cube_009.from_pydata([(-1.0, -1.0, -1.0), (-1.0, -1.0, 1.0), (-1.0, 1.0, -1.0), (-1.0, 1.0, 1.0), (1.0, -1.0, -1.0), (1.0, -1.0, 1.0), (1.0, 1.0, -1.0), (1.0, 1.0, 1.0)], [], [(0, 1, 3, 2), (2, 3, 7, 6), (6, 7, 5, 4), (4, 5, 1, 0), (2, 6, 4, 0), (7, 3, 1, 5)])
_uv = me_cube_009.uv_layers.new(name='UVMap')
_uv.uv.foreach_set('vector', [0.375, 0.0, 0.625, 0.0, 0.625, 0.25, 0.375, 0.25, 0.375, 0.25, 0.625, 0.25, 0.625, 0.5, 0.375, 0.5, 0.375, 0.5, 0.625, 0.5, 0.625, 0.75, 0.375, 0.75, 0.375, 0.75, 0.625, 0.75, 0.625, 1.0, 0.375, 1.0, 0.125, 0.5, 0.375, 0.5, 0.375, 0.75, 0.125, 0.75, 0.625, 0.5, 0.875, 0.5, 0.875, 0.75, 0.625, 0.75])
me_cube_009.use_remesh_fix_poles = True
me_cube_009.use_remesh_preserve_attributes = False
me_cube_009.update()
me_cube_010 = bpy.data.meshes.new('Cube.010')
me_cube_010.from_pydata([(-1.0, -1.0, -1.0), (-1.0, -1.0, 1.0), (-1.0, 1.0, -1.0), (-1.0, 1.0, 1.0), (1.0, -1.0, -1.0), (1.0, -1.0, 1.0), (1.0, 1.0, -1.0), (1.0, 1.0, 1.0)], [], [(0, 1, 3, 2), (2, 3, 7, 6), (6, 7, 5, 4), (4, 5, 1, 0), (2, 6, 4, 0), (7, 3, 1, 5)])
_uv = me_cube_010.uv_layers.new(name='UVMap')
_uv.uv.foreach_set('vector', [0.375, 0.0, 0.625, 0.0, 0.625, 0.25, 0.375, 0.25, 0.375, 0.25, 0.625, 0.25, 0.625, 0.5, 0.375, 0.5, 0.375, 0.5, 0.625, 0.5, 0.625, 0.75, 0.375, 0.75, 0.375, 0.75, 0.625, 0.75, 0.625, 1.0, 0.375, 1.0, 0.125, 0.5, 0.375, 0.5, 0.375, 0.75, 0.125, 0.75, 0.625, 0.5, 0.875, 0.5, 0.875, 0.75, 0.625, 0.75])
me_cube_010.use_remesh_fix_poles = True
me_cube_010.use_remesh_preserve_attributes = False
me_cube_010.update()
me_cube_014 = bpy.data.meshes.new('Cube.014')
me_cube_014.from_pydata([(-1.0, -1.0, -1.0), (-1.0, -1.0, 1.0), (-1.0, 1.0, -1.0), (-1.0, 1.0, 1.0), (1.0, -1.0, -1.0), (1.0, -1.0, 1.0), (1.0, 1.0, -1.0), (1.0, 1.0, 1.0)], [], [(0, 1, 3, 2), (2, 3, 7, 6), (6, 7, 5, 4), (4, 5, 1, 0), (2, 6, 4, 0), (7, 3, 1, 5)])
_uv = me_cube_014.uv_layers.new(name='UVMap')
_uv.uv.foreach_set('vector', [0.375, 0.0, 0.625, 0.0, 0.625, 0.25, 0.375, 0.25, 0.375, 0.25, 0.625, 0.25, 0.625, 0.5, 0.375, 0.5, 0.375, 0.5, 0.625, 0.5, 0.625, 0.75, 0.375, 0.75, 0.375, 0.75, 0.625, 0.75, 0.625, 1.0, 0.375, 1.0, 0.125, 0.5, 0.375, 0.5, 0.375, 0.75, 0.125, 0.75, 0.625, 0.5, 0.875, 0.5, 0.875, 0.75, 0.625, 0.75])
me_cube_014.use_remesh_fix_poles = True
me_cube_014.use_remesh_preserve_attributes = False
me_cube_014.update()
me_cube_013 = bpy.data.meshes.new('Cube.013')
me_cube_013.from_pydata([(-1.0, -1.0, -1.0), (-1.0, -1.0, 1.0), (-1.0, 1.0, -1.0), (-1.0, 1.0, 1.0), (1.0, -1.0, -1.0), (1.0, -1.0, 1.0), (1.0, 1.0, -1.0), (1.0, 1.0, 1.0)], [], [(0, 1, 3, 2), (2, 3, 7, 6), (6, 7, 5, 4), (4, 5, 1, 0), (2, 6, 4, 0), (7, 3, 1, 5)])
_uv = me_cube_013.uv_layers.new(name='UVMap')
_uv.uv.foreach_set('vector', [0.375, 0.0, 0.625, 0.0, 0.625, 0.25, 0.375, 0.25, 0.375, 0.25, 0.625, 0.25, 0.625, 0.5, 0.375, 0.5, 0.375, 0.5, 0.625, 0.5, 0.625, 0.75, 0.375, 0.75, 0.375, 0.75, 0.625, 0.75, 0.625, 1.0, 0.375, 1.0, 0.125, 0.5, 0.375, 0.5, 0.375, 0.75, 0.125, 0.75, 0.625, 0.5, 0.875, 0.5, 0.875, 0.75, 0.625, 0.75])
me_cube_013.use_remesh_fix_poles = True
me_cube_013.use_remesh_preserve_attributes = False
me_cube_013.update()
me_cube_012 = bpy.data.meshes.new('Cube.012')
me_cube_012.from_pydata([(-1.0, -1.0, -1.0), (-1.0, -1.0, 1.0), (-1.0, 1.0, -1.0), (-1.0, 1.0, 1.0), (1.0, -1.0, -1.0), (1.0, -1.0, 1.0), (1.0, 1.0, -1.0), (1.0, 1.0, 1.0)], [], [(0, 1, 3, 2), (2, 3, 7, 6), (6, 7, 5, 4), (4, 5, 1, 0), (2, 6, 4, 0), (7, 3, 1, 5)])
_uv = me_cube_012.uv_layers.new(name='UVMap')
_uv.uv.foreach_set('vector', [0.375, 0.0, 0.625, 0.0, 0.625, 0.25, 0.375, 0.25, 0.375, 0.25, 0.625, 0.25, 0.625, 0.5, 0.375, 0.5, 0.375, 0.5, 0.625, 0.5, 0.625, 0.75, 0.375, 0.75, 0.375, 0.75, 0.625, 0.75, 0.625, 1.0, 0.375, 1.0, 0.125, 0.5, 0.375, 0.5, 0.375, 0.75, 0.125, 0.75, 0.625, 0.5, 0.875, 0.5, 0.875, 0.75, 0.625, 0.75])
me_cube_012.use_remesh_fix_poles = True
me_cube_012.use_remesh_preserve_attributes = False
me_cube_012.update()
me_cube_011 = bpy.data.meshes.new('Cube.011')
me_cube_011.from_pydata([(-1.0, -1.0, -1.0), (-1.0, -1.0, 1.0), (-1.0, 1.0, -1.0), (-1.0, 1.0, 1.0), (1.0, -1.0, -1.0), (1.0, -1.0, 1.0), (1.0, 1.0, -1.0), (1.0, 1.0, 1.0)], [], [(0, 1, 3, 2), (2, 3, 7, 6), (6, 7, 5, 4), (4, 5, 1, 0), (2, 6, 4, 0), (7, 3, 1, 5)])
_uv = me_cube_011.uv_layers.new(name='UVMap')
_uv.uv.foreach_set('vector', [0.375, 0.0, 0.625, 0.0, 0.625, 0.25, 0.375, 0.25, 0.375, 0.25, 0.625, 0.25, 0.625, 0.5, 0.375, 0.5, 0.375, 0.5, 0.625, 0.5, 0.625, 0.75, 0.375, 0.75, 0.375, 0.75, 0.625, 0.75, 0.625, 1.0, 0.375, 1.0, 0.125, 0.5, 0.375, 0.5, 0.375, 0.75, 0.125, 0.75, 0.625, 0.5, 0.875, 0.5, 0.875, 0.75, 0.625, 0.75])
me_cube_011.use_remesh_fix_poles = True
me_cube_011.use_remesh_preserve_attributes = False
me_cube_011.update()
me_cube_015 = bpy.data.meshes.new('Cube.015')
me_cube_015.from_pydata([(-1.0, -1.0, -1.0), (-1.0, -1.0, 1.0), (-1.0, 1.0, -1.0), (-1.0, 1.0, 1.0), (1.0, -1.0, -1.0), (1.0, -1.0, 1.0), (1.0, 1.0, -1.0), (1.0, 1.0, 1.0)], [], [(0, 1, 3, 2), (2, 3, 7, 6), (6, 7, 5, 4), (4, 5, 1, 0), (2, 6, 4, 0), (7, 3, 1, 5)])
_uv = me_cube_015.uv_layers.new(name='UVMap')
_uv.uv.foreach_set('vector', [0.375, 0.0, 0.625, 0.0, 0.625, 0.25, 0.375, 0.25, 0.375, 0.25, 0.625, 0.25, 0.625, 0.5, 0.375, 0.5, 0.375, 0.5, 0.625, 0.5, 0.625, 0.75, 0.375, 0.75, 0.375, 0.75, 0.625, 0.75, 0.625, 1.0, 0.375, 1.0, 0.125, 0.5, 0.375, 0.5, 0.375, 0.75, 0.125, 0.75, 0.625, 0.5, 0.875, 0.5, 0.875, 0.75, 0.625, 0.75])
me_cube_015.use_remesh_fix_poles = True
me_cube_015.use_remesh_preserve_attributes = False
me_cube_015.update()
me_cube_016 = bpy.data.meshes.new('Cube.016')
me_cube_016.from_pydata([(-1.0, -1.0, -1.0), (-1.0, -1.0, 1.0), (-1.0, 1.0, -1.0), (-1.0, 1.0, 1.0), (1.0, -1.0, -1.0), (1.0, -1.0, 1.0), (1.0, 1.0, -1.0), (1.0, 1.0, 1.0)], [], [(0, 1, 3, 2), (2, 3, 7, 6), (6, 7, 5, 4), (4, 5, 1, 0), (2, 6, 4, 0), (7, 3, 1, 5)])
_uv = me_cube_016.uv_layers.new(name='UVMap')
_uv.uv.foreach_set('vector', [0.375, 0.0, 0.625, 0.0, 0.625, 0.25, 0.375, 0.25, 0.375, 0.25, 0.625, 0.25, 0.625, 0.5, 0.375, 0.5, 0.375, 0.5, 0.625, 0.5, 0.625, 0.75, 0.375, 0.75, 0.375, 0.75, 0.625, 0.75, 0.625, 1.0, 0.375, 1.0, 0.125, 0.5, 0.375, 0.5, 0.375, 0.75, 0.125, 0.75, 0.625, 0.5, 0.875, 0.5, 0.875, 0.75, 0.625, 0.75])
me_cube_016.use_remesh_fix_poles = True
me_cube_016.use_remesh_preserve_attributes = False
me_cube_016.update()
me_cube_017 = bpy.data.meshes.new('Cube.017')
me_cube_017.from_pydata([(-1.0, -1.0, -1.0), (-1.0, -1.0, 1.0), (-1.0, 1.0, -1.0), (-1.0, 1.0, 1.0), (1.0, -1.0, -1.0), (1.0, -1.0, 1.0), (1.0, 1.0, -1.0), (1.0, 1.0, 1.0)], [], [(0, 1, 3, 2), (2, 3, 7, 6), (6, 7, 5, 4), (4, 5, 1, 0), (2, 6, 4, 0), (7, 3, 1, 5)])
_uv = me_cube_017.uv_layers.new(name='UVMap')
_uv.uv.foreach_set('vector', [0.375, 0.0, 0.625, 0.0, 0.625, 0.25, 0.375, 0.25, 0.375, 0.25, 0.625, 0.25, 0.625, 0.5, 0.375, 0.5, 0.375, 0.5, 0.625, 0.5, 0.625, 0.75, 0.375, 0.75, 0.375, 0.75, 0.625, 0.75, 0.625, 1.0, 0.375, 1.0, 0.125, 0.5, 0.375, 0.5, 0.375, 0.75, 0.125, 0.75, 0.625, 0.5, 0.875, 0.5, 0.875, 0.75, 0.625, 0.75])
me_cube_017.use_remesh_fix_poles = True
me_cube_017.use_remesh_preserve_attributes = False
me_cube_017.update()
me_cube_018 = bpy.data.meshes.new('Cube.018')
me_cube_018.from_pydata([(-1.0, -1.0, -1.0), (-1.0, -1.0, 1.0), (-1.0, 1.0, -1.0), (-1.0, 1.0, 1.0), (1.0, -1.0, -1.0), (1.0, -1.0, 1.0), (1.0, 1.0, -1.0), (1.0, 1.0, 1.0)], [], [(0, 1, 3, 2), (2, 3, 7, 6), (6, 7, 5, 4), (4, 5, 1, 0), (2, 6, 4, 0), (7, 3, 1, 5)])
_uv = me_cube_018.uv_layers.new(name='UVMap')
_uv.uv.foreach_set('vector', [0.375, 0.0, 0.625, 0.0, 0.625, 0.25, 0.375, 0.25, 0.375, 0.25, 0.625, 0.25, 0.625, 0.5, 0.375, 0.5, 0.375, 0.5, 0.625, 0.5, 0.625, 0.75, 0.375, 0.75, 0.375, 0.75, 0.625, 0.75, 0.625, 1.0, 0.375, 1.0, 0.125, 0.5, 0.375, 0.5, 0.375, 0.75, 0.125, 0.75, 0.625, 0.5, 0.875, 0.5, 0.875, 0.75, 0.625, 0.75])
me_cube_018.use_remesh_fix_poles = True
me_cube_018.use_remesh_preserve_attributes = False
me_cube_018.update()

# ---- objects
ob_cylinder = bpy.data.objects.new('Cylinder', me_cylinder)
ob_cube_001 = bpy.data.objects.new('Cube.001', me_cube_005)
ob_cube_002 = bpy.data.objects.new('Cube.002', me_cube_008)
ob_cube_003 = bpy.data.objects.new('Cube.003', me_cube_009)
ob_cube_004 = bpy.data.objects.new('Cube.004', me_cube_010)
ob_cube_008 = bpy.data.objects.new('Cube.008', me_cube_014)
ob_cube_007 = bpy.data.objects.new('Cube.007', me_cube_013)
ob_cube_006 = bpy.data.objects.new('Cube.006', me_cube_012)
ob_cube_005 = bpy.data.objects.new('Cube.005', me_cube_011)
ob_cube_009 = bpy.data.objects.new('Cube.009', me_cube_015)
ob_cube_010 = bpy.data.objects.new('Cube.010', me_cube_016)
ob_cube_011 = bpy.data.objects.new('Cube.011', me_cube_017)
ob_cube_012 = bpy.data.objects.new('Cube.012', me_cube_018)

# ---- transforms, parenting, visibility, modifiers, constraints
ob_cylinder.location = (0.0, 0.0, 0.0)
ob_cylinder.scale = (2.035, 2.035, 0.1003)
ob_cube_001.location = (-0.5982, -0.298, 0.0)
ob_cube_001.rotation_euler = (0.0, -0.0, -1.568)
ob_cube_001.scale = (0.09343, 0.3941, -0.2194)
ob_cube_002.location = (0.5998, -0.2941, 0.0)
ob_cube_002.rotation_euler = (0.0, -0.0, -1.568)
ob_cube_002.scale = (0.09343, 0.3941, -0.2194)
ob_cube_003.location = (0.5981, 0.3058, 0.0)
ob_cube_003.rotation_euler = (0.0, -0.0, -1.568)
ob_cube_003.scale = (0.09343, 0.3941, -0.2194)
ob_cube_004.location = (-0.5998, 0.302, 0.0)
ob_cube_004.rotation_euler = (0.0, -0.0, -1.568)
ob_cube_004.scale = (0.09343, 0.3941, -0.2194)
ob_cube_008.location = (0.3, -0.5953, 0.0)
ob_cube_008.scale = (0.09343, 0.3941, -0.2194)
ob_cube_007.location = (0.3, 0.6074, 0.0)
ob_cube_007.scale = (0.09343, 0.3941, -0.2194)
ob_cube_006.location = (-0.3, 0.6051, 0.0)
ob_cube_006.scale = (0.09343, 0.3941, -0.2194)
ob_cube_005.location = (-0.3, -0.5953, 0.0)
ob_cube_005.scale = (0.09343, 0.3941, -0.2194)
ob_cube_009.location = (-0.9036, -0.001032, 0.0)
ob_cube_009.scale = (0.09343, 0.3941, -0.2194)
ob_cube_010.location = (0.9057, -0.001032, 0.0)
ob_cube_010.scale = (0.09343, 0.3941, -0.2194)
ob_cube_011.location = (-0.0002349, 0.9068, 0.0)
ob_cube_011.rotation_euler = (0.0, -0.0, -1.568)
ob_cube_011.scale = (0.09343, 0.3941, -0.2194)
ob_cube_012.location = (-0.0002349, -0.8974, 0.0)
ob_cube_012.rotation_euler = (0.0, -0.0, -1.568)
ob_cube_012.scale = (0.09343, 0.3941, -0.2194)

# ---- collection membership
col_collection.objects.link(ob_cylinder)
col_collection.objects.link(ob_cube_001)
col_collection.objects.link(ob_cube_002)
col_collection.objects.link(ob_cube_003)
col_collection.objects.link(ob_cube_004)
col_collection.objects.link(ob_cube_008)
col_collection.objects.link(ob_cube_007)
col_collection.objects.link(ob_cube_006)
col_collection.objects.link(ob_cube_005)
col_collection.objects.link(ob_cube_009)
col_collection.objects.link(ob_cube_010)
col_collection.objects.link(ob_cube_011)
col_collection.objects.link(ob_cube_012)

# ---- scene / render settings (as saved in the file)
scene.frame_start = 1; scene.frame_end = 250; scene.frame_set(1)
scene.render.engine = 'BLENDER_EEVEE_NEXT'
scene.cycles.sampling_pattern = 'TABULATED_SOBOL'
scene.cycles.use_light_tree = False
scene.view_settings.view_transform = 'Filmic'
bpy.context.view_layer.update()

# ---- added for rendering (the .blend has no active camera and no usable light): camera, sun
cam_auto = bpy.data.cameras.new('AutoCamera')
cam_auto.lens = 50.0
cam_auto.sensor_width = 36.0
cam_auto.clip_end = 1000.0
ob_auto_camera = bpy.data.objects.new('AutoCamera', cam_auto)
scene.collection.objects.link(ob_auto_camera)
ob_auto_camera.location = (6.0335, -7.24021, 4.8268)
ob_auto_camera.rotation_euler = (1.09748, -7.21219e-08, 0.694738)
scene.camera = ob_auto_camera
light_auto_sun = bpy.data.lights.new('AutoSun', 'SUN')
light_auto_sun.energy = 3.0
light_auto_sun.angle = 0.0523599
ob_auto_sun = bpy.data.objects.new('AutoSun', light_auto_sun)
scene.collection.objects.link(ob_auto_sun)
ob_auto_sun.rotation_euler = (0.872665, 0.174533, 0.523599)
bpy.context.view_layer.update()
